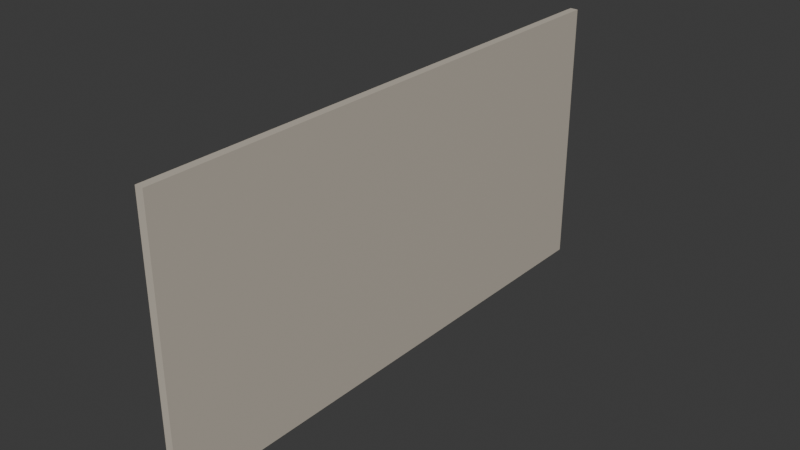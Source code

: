 # Source: Cell_Wall.blend  (saved by Blender 4.4.30; exported with 4.5.12 LTS)
import bpy
from mathutils import Matrix  # noqa: F401  (used for matrix-valued properties, if any)

bpy.ops.wm.read_factory_settings(use_empty=True)
scene = bpy.context.scene
scene.name = 'Scene'

# ---- collections
col_collection = bpy.data.collections.new('Collection'); scene.collection.children.link(col_collection)

# ---- materials (node trees are filled in below, after node groups)
mat_off_white_wall = bpy.data.materials.new('Off White Wall')

# ---- material node trees
mat_off_white_wall.use_nodes = True; mat_off_white_wall.node_tree.nodes.clear()
_N = mat_off_white_wall.node_tree.nodes; _L = mat_off_white_wall.node_tree.links
n0 = _N.new('ShaderNodeBsdfPrincipled'); n0.name = 'Principled BSDF'; n0.location = (-1219, 737)
n0.inputs[0].default_value = (0.5647, 0.5096, 0.4286, 1.0)
n1 = _N.new('ShaderNodeOutputMaterial'); n1.name = 'Material Output'; n1.location = (-860, 693)
_L.new(n0.outputs[0], n1.inputs[0])
n1.is_active_output = True

# ---- world
world_world = bpy.data.worlds.new('World'); scene.world = world_world
world_world.use_nodes = True; world_world.node_tree.nodes.clear()
_N = world_world.node_tree.nodes; _L = world_world.node_tree.links
n0 = _N.new('ShaderNodeOutputWorld'); n0.name = 'World Output'; n0.location = (300, 300)
n1 = _N.new('ShaderNodeBackground'); n1.name = 'Background'; n1.location = (10, 300)
n1.inputs[0].default_value = (0.05088, 0.05088, 0.05088, 1.0)
_L.new(n1.outputs[0], n0.inputs[0])
n0.is_active_output = True
world_world.color = (0.05088, 0.05088, 0.05088)
world_world.sun_shadow_jitter_overblur = 0.0

# ---- meshes
me_cube = bpy.data.meshes.new('Cube')
me_cube.from_pydata([(-2.0, -5.96e-08, -2.0), (-2.0, -5.96e-08, 1.192e-07), (-2.0, 2.0, -2.0), (-2.0, 2.0, 1.192e-07), (5.96e-08, -5.96e-08, -2.0), (5.96e-08, -5.96e-08, 1.192e-07), (5.96e-08, 2.0, -2.0), (5.96e-08, 2.0, 1.192e-07)], [], [(0, 1, 3, 2), (2, 3, 7, 6), (6, 7, 5, 4), (4, 5, 1, 0), (2, 6, 4, 0), (7, 3, 1, 5)])
_uv = me_cube.uv_layers.new(name='UVMap')
_uv.uv.foreach_set('vector', [0.375, 0.0, 0.625, 0.0, 0.625, 0.25, 0.375, 0.25, 0.375, 0.25, 0.625, 0.25, 0.625, 0.5, 0.375, 0.5, 0.375, 0.5, 0.625, 0.5, 0.625, 0.75, 0.375, 0.75, 0.375, 0.75, 0.625, 0.75, 0.625, 1.0, 0.375, 1.0, 0.125, 0.5, 0.375, 0.5, 0.375, 0.75, 0.125, 0.75, 0.625, 0.5, 0.875, 0.5, 0.875, 0.75, 0.625, 0.75])
me_cube.materials.append(mat_off_white_wall)
me_cube.update()

# ---- objects
ob_cube = bpy.data.objects.new('Cube', me_cube)

# ---- transforms, parenting, visibility, modifiers, constraints
ob_cube.location = (0.0, 0.0, 0.0)
ob_cube.rotation_euler = (0.0, 1.571, 0.0)
ob_cube.scale = (5.0, 10.0, 0.15)

# ---- collection membership
col_collection.objects.link(ob_cube)

# ---- scene / render settings (as saved in the file)
scene.frame_start = 1; scene.frame_end = 250; scene.frame_set(1)
scene.render.engine = 'BLENDER_EEVEE_NEXT'
bpy.context.view_layer.update()

# ---- added for rendering (the .blend has no active camera and no usable light): camera, sun
cam_auto = bpy.data.cameras.new('AutoCamera')
cam_auto.lens = 50.0
cam_auto.sensor_width = 36.0
cam_auto.clip_end = 1000.0
ob_auto_camera = bpy.data.objects.new('AutoCamera', cam_auto)
scene.collection.objects.link(ob_auto_camera)
ob_auto_camera.location = (20.5405, -14.8286, 21.5524)
ob_auto_camera.rotation_euler = (1.09748, -7.21219e-08, 0.694738)
scene.camera = ob_auto_camera
light_auto_sun = bpy.data.lights.new('AutoSun', 'SUN')
light_auto_sun.energy = 3.0
light_auto_sun.angle = 0.0523599
ob_auto_sun = bpy.data.objects.new('AutoSun', light_auto_sun)
scene.collection.objects.link(ob_auto_sun)
ob_auto_sun.rotation_euler = (0.872665, 0.174533, 0.523599)
bpy.context.view_layer.update()
